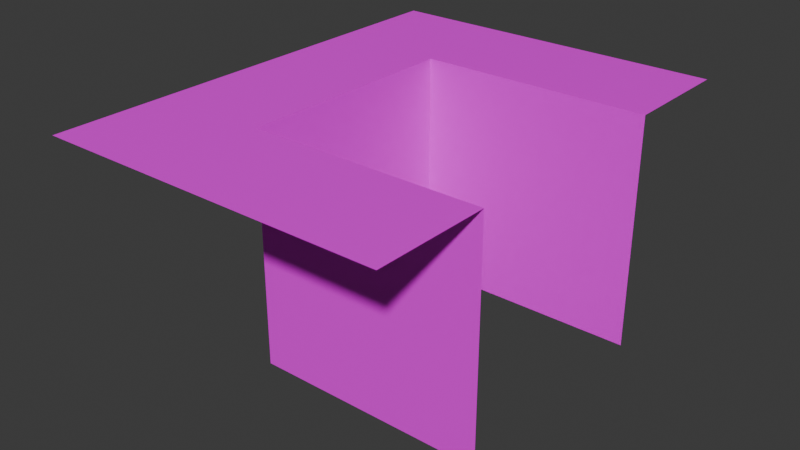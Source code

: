 # Source: WallCornerOutwardDouble.blend  (saved by Blender 4.0.36; exported with 4.5.12 LTS)
import bpy
from mathutils import Matrix  # noqa: F401  (used for matrix-valued properties, if any)

bpy.ops.wm.read_factory_settings(use_empty=True)
scene = bpy.context.scene
scene.name = 'Scene'

# ---- collections
col_collection = bpy.data.collections.new('Collection'); scene.collection.children.link(col_collection)

# ---- images (referenced by path relative to the original .blend; pixels are not part of the script)
import os
ASSET_DIR = os.environ.get("B2B_ASSET_DIR", "")  # directory of the original .blend (textures are referenced by path, not embedded)
HERE = os.path.dirname(os.path.abspath(__file__))  # packed textures are extracted next to this script under _unpacked/

def load_image(name, relpath, width, height, colorspace="sRGB"):
    """Load a texture the original file referenced (path relative to the .blend, or extracted next to this script)."""
    p = next((c for c in (os.path.join(HERE, relpath), os.path.join(ASSET_DIR, relpath)) if relpath and os.path.exists(c)), "")
    if p:
        img = bpy.data.images.load(p, check_existing=True)
        img.name = name
    else:  # same state as the original file: an image datablock whose file is absent (Cycles renders it pink)
        img = bpy.data.images.new(name, width, height)
        img.source = "FILE"
        img.filepath = "//" + (relpath or name)
    img.colorspace_settings.name = colorspace
    return img
img_ref = load_image('Ref', 'missing.png', 1024, 1024, 'sRGB')

# ---- materials (node trees are filled in below, after node groups)
mat_0 = bpy.data.materials.new('0')
mat_0.use_transparent_shadow = False
mat_1 = bpy.data.materials.new('1')
mat_1.use_transparent_shadow = False
mat_2 = bpy.data.materials.new('2')
mat_2.use_transparent_shadow = False

# ---- material node trees
mat_0.use_nodes = True; mat_0.node_tree.nodes.clear()
_N = mat_0.node_tree.nodes; _L = mat_0.node_tree.links
n0 = _N.new('ShaderNodeBsdfPrincipled'); n0.name = 'Principled BSDF'; n0.location = (10, 300)
n0.inputs[3].default_value = 1.45
n1 = _N.new('ShaderNodeOutputMaterial'); n1.name = 'Material Output'; n1.location = (300, 300)
n2 = _N.new('ShaderNodeTexImage'); n2.name = 'Image Texture'; n2.location = (-280, 280)
n2.image = img_ref
_L.new(n0.outputs[0], n1.inputs[0])
_L.new(n2.outputs[0], n0.inputs[0])
n1.is_active_output = True
mat_1.use_nodes = True; mat_1.node_tree.nodes.clear()
_N = mat_1.node_tree.nodes; _L = mat_1.node_tree.links
n0 = _N.new('ShaderNodeBsdfPrincipled'); n0.name = 'Principled BSDF'; n0.location = (10, 300)
n0.inputs[3].default_value = 1.45
n1 = _N.new('ShaderNodeOutputMaterial'); n1.name = 'Material Output'; n1.location = (300, 300)
n2 = _N.new('ShaderNodeTexImage'); n2.name = 'Image Texture'; n2.location = (-280, 280)
n2.image = img_ref
_L.new(n0.outputs[0], n1.inputs[0])
_L.new(n2.outputs[0], n0.inputs[0])
n1.is_active_output = True
mat_2.use_nodes = True; mat_2.node_tree.nodes.clear()
_N = mat_2.node_tree.nodes; _L = mat_2.node_tree.links
n0 = _N.new('ShaderNodeBsdfPrincipled'); n0.name = 'Principled BSDF'; n0.location = (10, 300)
n0.inputs[3].default_value = 1.45
n1 = _N.new('ShaderNodeOutputMaterial'); n1.name = 'Material Output'; n1.location = (300, 300)
n2 = _N.new('ShaderNodeTexImage'); n2.name = 'Image Texture'; n2.location = (-280, 280)
n2.image = img_ref
_L.new(n0.outputs[0], n1.inputs[0])
_L.new(n2.outputs[0], n0.inputs[0])
n1.is_active_output = True

# ---- world
world_world = bpy.data.worlds.new('World'); scene.world = world_world
world_world.use_nodes = True; world_world.node_tree.nodes.clear()
_N = world_world.node_tree.nodes; _L = world_world.node_tree.links
n0 = _N.new('ShaderNodeOutputWorld'); n0.name = 'World Output'; n0.location = (300, 300)
n1 = _N.new('ShaderNodeBackground'); n1.name = 'Background'; n1.location = (10, 300)
n1.inputs[0].default_value = (0.05088, 0.05088, 0.05088, 1.0)
_L.new(n1.outputs[0], n0.inputs[0])
n0.is_active_output = True
world_world.color = (0.05088, 0.05088, 0.05088)
world_world.use_sun_shadow = False
world_world.sun_shadow_jitter_overblur = 0.0

# ---- meshes
me_plane = bpy.data.meshes.new('Plane')
me_plane.from_pydata([(-1.0, -1.0, 0.0), (1.0, -1.0, 0.0), (-1.0, 1.0, 0.0), (1.0, 1.0, 0.0), (-2.0, 1.0, 4.371e-08), (-1.0, -1.0, -2.0), (-1.0, 1.0, -2.0), (1.0, 1.0, 1.0), (-1.0, 1.0, 1.0), (-2.0, 1.0, -2.0), (-2.0, 1.0, 1.0), (1.0, -1.0, -2.0), (1.0, 1.0, -2.0), (2.0, 1.0, -4.371e-08), (2.0, 1.0, -2.0), (2.0, 1.0, 1.0)], [], [(0, 2, 3, 1), (0, 5, 6, 2), (3, 2, 8, 7), (2, 6, 9, 4), (2, 4, 10, 8), (1, 3, 12, 11), (12, 3, 13, 14), (3, 7, 15, 13)])
me_plane.polygons.foreach_set('material_index', [0, 0, 1, 1, 2, 0, 1, 2])
_uv = me_plane.uv_layers.new(name='UVMap')
_uv.uv.foreach_set('vector', [1.0, -5.96e-08, 1.0, 1.0, 0.0, 1.0, -5.96e-08, 0.0, 0.0, 0.0, 1.0, 0.0, 1.0, 1.0, 0.0, 1.0, 0.0, 0.0, 1.0, 0.0, 1.0, 1.0, 0.0, 1.0, 0.0, 0.0, 1.0, 0.0, 1.0, 1.0, 0.0, 1.0, 0.0, 0.0, 1.0, 0.0, 1.0, 1.0, 0.0, 1.0, 1.0, -5.96e-08, 1.0, 1.0, 0.0, 1.0, -5.96e-08, 0.0, 0.0, 0.0, 1.0, 0.0, 1.0, 1.0, 0.0, 1.0, 1.0, -5.96e-08, 1.0, 1.0, 0.0, 1.0, -5.96e-08, 0.0])
me_plane.materials.append(mat_0)
me_plane.materials.append(mat_1)
me_plane.materials.append(mat_2)
me_plane.update()
me_plane.normals_split_custom_set([tuple(v) for v in zip(*[iter([0.0, 0.0, -1.0, 0.0, 0.0, -1.0, 0.0, 0.0, -1.0, 0.0, 0.0, -1.0, 1.0, 0.0, 0.0, 1.0, 0.0, 0.0, 1.0, 0.0, 0.0, 1.0, 0.0, 0.0, 0.0, 1.0, 0.0, 0.0, 1.0, 0.0, 0.0, 1.0, 0.0, 0.0, 1.0, 0.0, -5.96e-08, 1.0, -5.96e-08, -5.96e-08, 1.0, -5.96e-08, -5.96e-08, 1.0, -5.96e-08, -5.96e-08, 1.0, -5.96e-08, -2.98e-08, 1.0, 0.0, -2.98e-08, 1.0, 0.0, -2.98e-08, 1.0, 0.0, -2.98e-08, 1.0, 0.0, -1.0, 0.0, 0.0, -1.0, 0.0, 0.0, -1.0, 0.0, 0.0, -1.0, 0.0, 0.0, -2.98e-08, 1.0, -1.192e-07, -2.98e-08, 1.0, -1.192e-07, -2.98e-08, 1.0, -1.192e-07, -2.98e-08, 1.0, -1.192e-07, 0.0, 1.0, 0.0, 0.0, 1.0, 0.0, 0.0, 1.0, 0.0, 0.0, 1.0, 0.0])] * 3)])

# ---- objects
ob_wallcorneroutwarddouble = bpy.data.objects.new('WallCornerOutwardDouble', me_plane)

# ---- transforms, parenting, visibility, modifiers, constraints
ob_wallcorneroutwarddouble.location = (8.742e-08, -1.0, -1.0)
ob_wallcorneroutwarddouble.rotation_euler = (1.571, 4.371e-08, -1.571)

# ---- collection membership
col_collection.objects.link(ob_wallcorneroutwarddouble)

# ---- scene / render settings (as saved in the file)
scene.frame_start = 1; scene.frame_end = 250; scene.frame_set(21)
scene.render.engine = 'BLENDER_EEVEE_NEXT'
scene.cycles.sampling_pattern = 'TABULATED_SOBOL'
bpy.context.view_layer.update()

# ---- added for rendering (the .blend has no active camera and no usable light): camera, sun
cam_auto = bpy.data.cameras.new('AutoCamera')
cam_auto.lens = 50.0
cam_auto.sensor_width = 36.0
cam_auto.clip_end = 1000.0
ob_auto_camera = bpy.data.objects.new('AutoCamera', cam_auto)
scene.collection.objects.link(ob_auto_camera)
ob_auto_camera.location = (5.48249, -6.97899, 2.98599)
ob_auto_camera.rotation_euler = (1.09748, -7.21219e-08, 0.694738)
scene.camera = ob_auto_camera
light_auto_sun = bpy.data.lights.new('AutoSun', 'SUN')
light_auto_sun.energy = 3.0
light_auto_sun.angle = 0.0523599
ob_auto_sun = bpy.data.objects.new('AutoSun', light_auto_sun)
scene.collection.objects.link(ob_auto_sun)
ob_auto_sun.rotation_euler = (0.872665, 0.174533, 0.523599)
bpy.context.view_layer.update()
